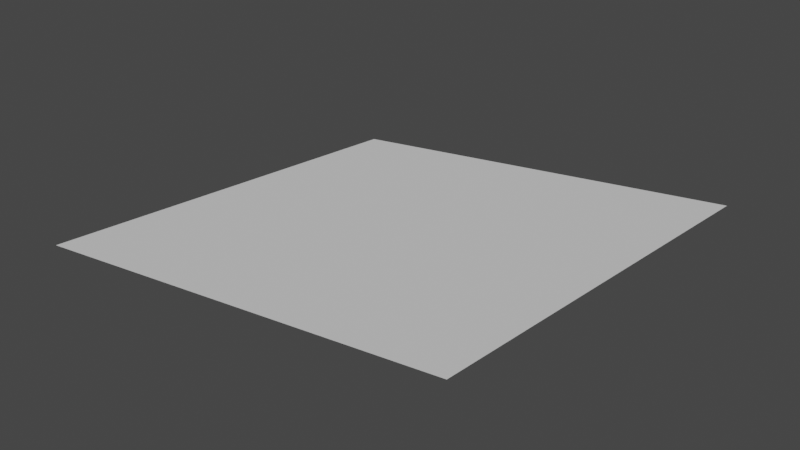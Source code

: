 # Source: slope.blend  (saved by Blender 3.3.6; exported with 4.5.12 LTS)
import bpy
from mathutils import Matrix  # noqa: F401  (used for matrix-valued properties, if any)

bpy.ops.wm.read_factory_settings(use_empty=True)
scene = bpy.context.scene
scene.name = 'Scene'

# ---- collections
col_collection = bpy.data.collections.new('Collection'); scene.collection.children.link(col_collection)

# ---- world
world_world = bpy.data.worlds.new('World'); scene.world = world_world
world_world.use_nodes = True; world_world.node_tree.nodes.clear()
_N = world_world.node_tree.nodes; _L = world_world.node_tree.links
n0 = _N.new('ShaderNodeOutputWorld'); n0.name = 'World Output'; n0.location = (300, 300)
n1 = _N.new('ShaderNodeBackground'); n1.name = 'Background'; n1.location = (10, 300)
n1.inputs[0].default_value = (0.05088, 0.05088, 0.05088, 1.0)
_L.new(n1.outputs[0], n0.inputs[0])
n0.is_active_output = True
world_world.color = (0.05088, 0.05088, 0.05088)
world_world.use_sun_shadow = False
world_world.sun_shadow_jitter_overblur = 0.0

# ---- meshes
me_plane = bpy.data.meshes.new('Plane')
me_plane.from_pydata([(-988.4, -1011.0, -19.24), (1000.0, -981.1, 193.1), (-1000.0, 981.1, -193.2), (988.4, 1011.0, 19.22)], [], [(0, 1, 3, 2)])
_uv = me_plane.uv_layers.new(name='UVMap')
_uv.uv.foreach_set('vector', [0.0, 0.0, 1.0, 0.0, 1.0, 1.0, 0.0, 1.0])
_ca = me_plane.color_attributes.new('Color', 'FLOAT_COLOR', 'POINT')
_ca.data.foreach_set('color', [1.0, 1.0, 1.0, 1.0, 1.0, 1.0, 1.0, 1.0, 1.0, 1.0, 1.0, 1.0, 1.0, 1.0, 1.0, 1.0])
me_plane.update()

# ---- objects
ob_plane = bpy.data.objects.new('Plane', me_plane)

# ---- transforms, parenting, visibility, modifiers, constraints
ob_plane.location = (0.0, 0.0, 0.0)

# ---- collection membership
col_collection.objects.link(ob_plane)

# ---- scene / render settings (as saved in the file)
scene.frame_start = 1; scene.frame_end = 250; scene.frame_set(1)
scene.render.engine = 'BLENDER_EEVEE_NEXT'
scene.cycles.sampling_pattern = 'TABULATED_SOBOL'
scene.cycles.use_light_tree = False
scene.view_settings.view_transform = 'Filmic'
bpy.context.view_layer.update()

# ---- added for rendering (the .blend has no active camera and no usable light): camera, sun
cam_auto = bpy.data.cameras.new('AutoCamera')
cam_auto.lens = 50.0
cam_auto.sensor_width = 36.0
cam_auto.clip_end = 46614.2
ob_auto_camera = bpy.data.objects.new('AutoCamera', cam_auto)
scene.collection.objects.link(ob_auto_camera)
ob_auto_camera.location = (2656.09, -3187.31, 2124.86)
ob_auto_camera.rotation_euler = (1.09748, -7.21219e-08, 0.694738)
scene.camera = ob_auto_camera
light_auto_sun = bpy.data.lights.new('AutoSun', 'SUN')
light_auto_sun.energy = 3.0
light_auto_sun.angle = 0.0523599
ob_auto_sun = bpy.data.objects.new('AutoSun', light_auto_sun)
scene.collection.objects.link(ob_auto_sun)
ob_auto_sun.rotation_euler = (0.872665, 0.174533, 0.523599)
bpy.context.view_layer.update()
